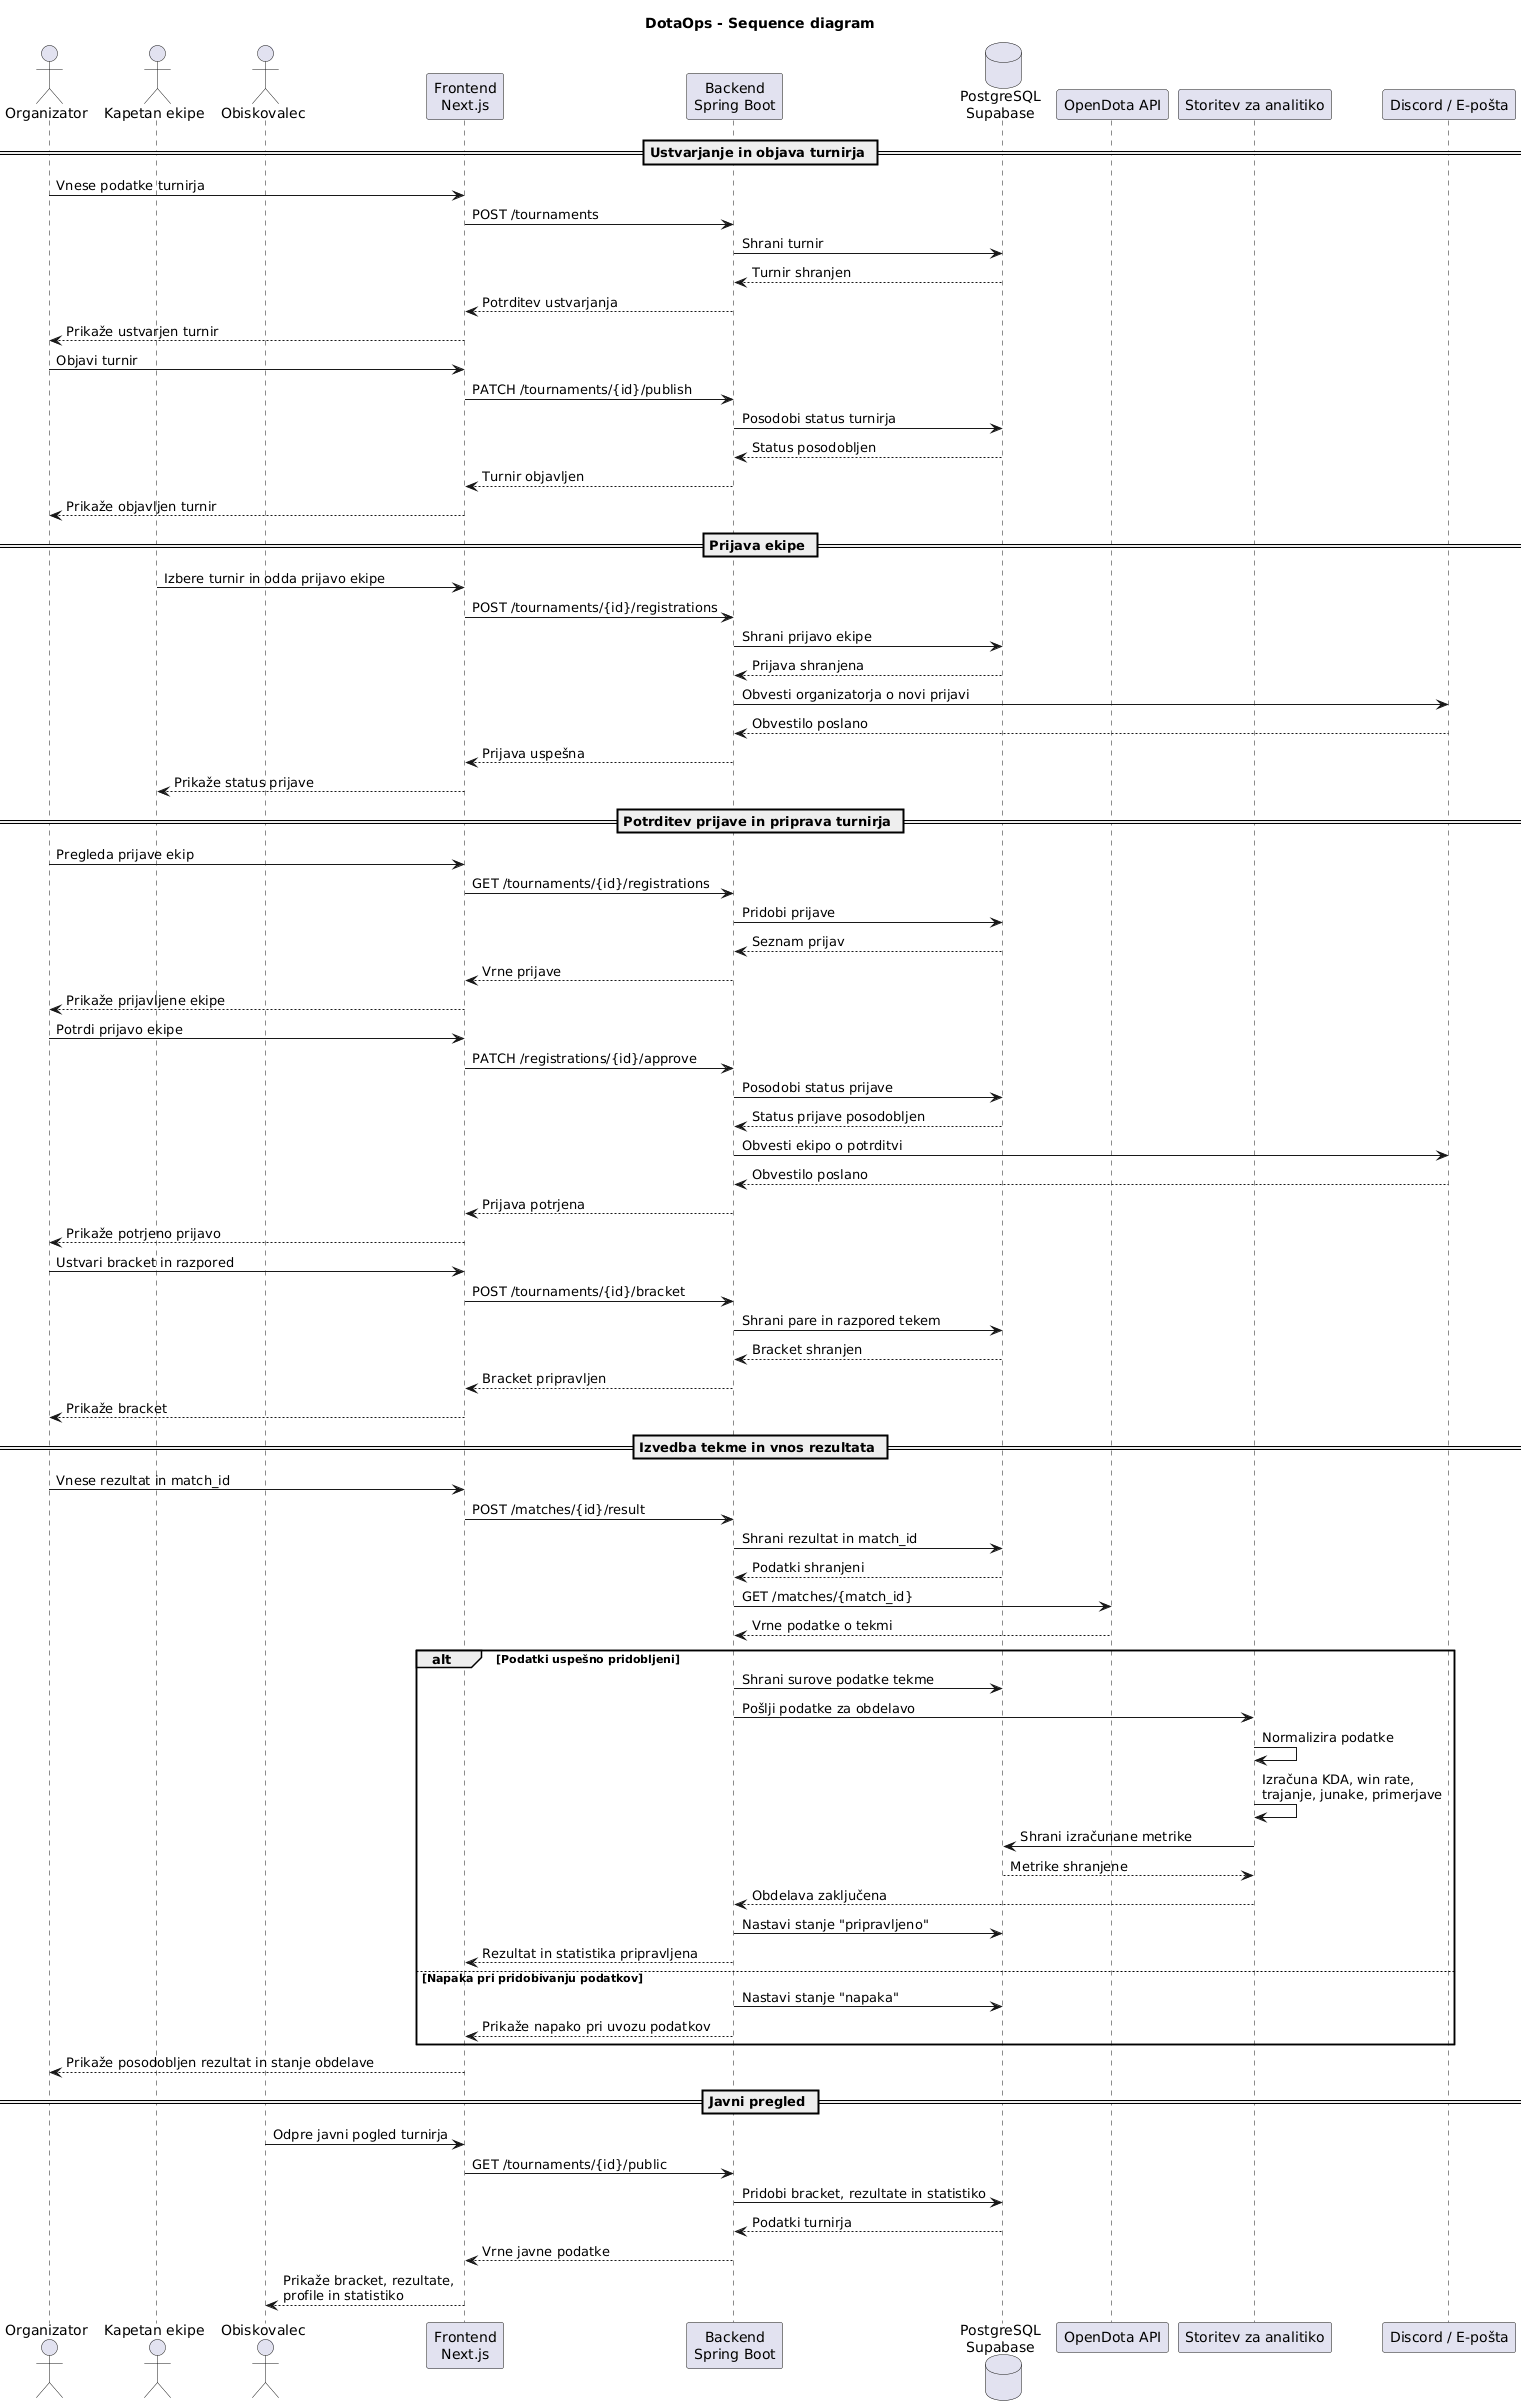

The diagram above was rendered by PlantUML. Its source (embedded in the PNG):
@startuml
title DotaOps - Sequence diagram

actor "Organizator" as Organizer
actor "Kapetan ekipe" as Captain
actor "Obiskovalec" as Visitor

participant "Frontend\nNext.js" as Frontend
participant "Backend\nSpring Boot" as Backend
database "PostgreSQL\nSupabase" as DB
participant "OpenDota API" as OpenDota
participant "Storitev za analitiko" as Analytics
participant "Discord / E-pošta" as Notify

== Ustvarjanje in objava turnirja ==

Organizer -> Frontend: Vnese podatke turnirja
Frontend -> Backend: POST /tournaments
Backend -> DB: Shrani turnir
DB --> Backend: Turnir shranjen
Backend --> Frontend: Potrditev ustvarjanja
Frontend --> Organizer: Prikaže ustvarjen turnir

Organizer -> Frontend: Objavi turnir
Frontend -> Backend: PATCH /tournaments/{id}/publish
Backend -> DB: Posodobi status turnirja
DB --> Backend: Status posodobljen
Backend --> Frontend: Turnir objavljen
Frontend --> Organizer: Prikaže objavljen turnir

== Prijava ekipe ==

Captain -> Frontend: Izbere turnir in odda prijavo ekipe
Frontend -> Backend: POST /tournaments/{id}/registrations
Backend -> DB: Shrani prijavo ekipe
DB --> Backend: Prijava shranjena
Backend -> Notify: Obvesti organizatorja o novi prijavi
Notify --> Backend: Obvestilo poslano
Backend --> Frontend: Prijava uspešna
Frontend --> Captain: Prikaže status prijave

== Potrditev prijave in priprava turnirja ==

Organizer -> Frontend: Pregleda prijave ekip
Frontend -> Backend: GET /tournaments/{id}/registrations
Backend -> DB: Pridobi prijave
DB --> Backend: Seznam prijav
Backend --> Frontend: Vrne prijave
Frontend --> Organizer: Prikaže prijavljene ekipe

Organizer -> Frontend: Potrdi prijavo ekipe
Frontend -> Backend: PATCH /registrations/{id}/approve
Backend -> DB: Posodobi status prijave
DB --> Backend: Status prijave posodobljen
Backend -> Notify: Obvesti ekipo o potrditvi
Notify --> Backend: Obvestilo poslano
Backend --> Frontend: Prijava potrjena
Frontend --> Organizer: Prikaže potrjeno prijavo

Organizer -> Frontend: Ustvari bracket in razpored
Frontend -> Backend: POST /tournaments/{id}/bracket
Backend -> DB: Shrani pare in razpored tekem
DB --> Backend: Bracket shranjen
Backend --> Frontend: Bracket pripravljen
Frontend --> Organizer: Prikaže bracket

== Izvedba tekme in vnos rezultata ==

Organizer -> Frontend: Vnese rezultat in match_id
Frontend -> Backend: POST /matches/{id}/result
Backend -> DB: Shrani rezultat in match_id
DB --> Backend: Podatki shranjeni

Backend -> OpenDota: GET /matches/{match_id}
OpenDota --> Backend: Vrne podatke o tekmi

alt Podatki uspešno pridobljeni
  Backend -> DB: Shrani surove podatke tekme
  Backend -> Analytics: Pošlji podatke za obdelavo
  Analytics -> Analytics: Normalizira podatke
  Analytics -> Analytics: Izračuna KDA, win rate,\ntrajanje, junake, primerjave
  Analytics -> DB: Shrani izračunane metrike
  DB --> Analytics: Metrike shranjene
  Analytics --> Backend: Obdelava zaključena
  Backend -> DB: Nastavi stanje "pripravljeno"
  Backend --> Frontend: Rezultat in statistika pripravljena
else Napaka pri pridobivanju podatkov
  Backend -> DB: Nastavi stanje "napaka"
  Backend --> Frontend: Prikaže napako pri uvozu podatkov
end

Frontend --> Organizer: Prikaže posodobljen rezultat in stanje obdelave

== Javni pregled ==

Visitor -> Frontend: Odpre javni pogled turnirja
Frontend -> Backend: GET /tournaments/{id}/public
Backend -> DB: Pridobi bracket, rezultate in statistiko
DB --> Backend: Podatki turnirja
Backend --> Frontend: Vrne javne podatke
Frontend --> Visitor: Prikaže bracket, rezultate,\nprofile in statistiko
@enduml